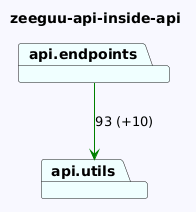

The diagram above was rendered by PlantUML. Its source (embedded in the PNG):
@startuml
skinparam backgroundColor GhostWhite
title zeeguu-api-inside-api
package "api.endpoints" #Azure
package "api.utils" #Azure
"api.endpoints"-->"api.utils" #Green : 93 (+10)
@enduml